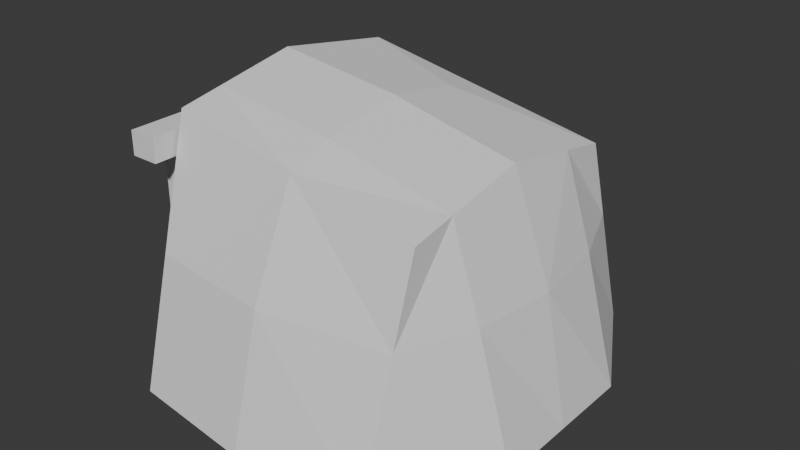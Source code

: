# Source: Mine_lvl1.blend  (saved by Blender 4.2.66; exported with 4.5.12 LTS)
import bpy
from mathutils import Matrix  # noqa: F401  (used for matrix-valued properties, if any)

bpy.ops.wm.read_factory_settings(use_empty=True)
scene = bpy.context.scene
scene.name = 'Scene'

# ---- collections
col_collection = bpy.data.collections.new('Collection'); scene.collection.children.link(col_collection)

# ---- world
world_world = bpy.data.worlds.new('World'); scene.world = world_world
world_world.use_nodes = True; world_world.node_tree.nodes.clear()
_N = world_world.node_tree.nodes; _L = world_world.node_tree.links
n0 = _N.new('ShaderNodeOutputWorld'); n0.name = 'World Output'; n0.location = (300, 300)
n1 = _N.new('ShaderNodeBackground'); n1.name = 'Background'; n1.location = (10, 300)
n1.inputs[0].default_value = (0.05088, 0.05088, 0.05088, 1.0)
_L.new(n1.outputs[0], n0.inputs[0])
n0.is_active_output = True
world_world.color = (0.05088, 0.05088, 0.05088)
world_world.sun_shadow_jitter_overblur = 0.0

# ---- meshes
me_cube_001 = bpy.data.meshes.new('Cube.001')
me_cube_001.from_pydata([(-1.0, -1.523, 0.1295), (-1.0, -1.0, 2.129), (-1.0, 1.523, 0.1295), (-1.0, 1.0, 2.129), (1.0, -1.523, 0.1295), (1.0, -1.0, 1.767), (1.0, 1.523, 0.1295), (1.0, 1.0, 1.767), (-1.0, -0.6311, 1.617), (-1.0, -0.6311, 0.1295), (-1.0, 0.6311, 1.617), (-1.0, 0.6311, 0.1295), (1.499, -0.6311, 0.1295), (1.499, 0.6311, 0.1295), (-1.0, 1.192e-07, 2.302), (1.499, 0.0, 0.1295), (1.0, 0.0, 1.956), (-1.0, 5.96e-08, 1.8), (-1.0, 1.261, 1.129), (1.0, 1.204, 1.129), (-1.0, 0.6311, 1.129), (1.307, 0.0, 1.129), (1.0, -1.204, 1.129), (-1.0, -0.6311, 1.129), (-1.0, -1.261, 1.129), (-1.0, 0.6311, 2.193), (1.228, 0.6311, 1.129), (1.0, 0.6311, 1.837), (1.224, -0.6454, 1.129), (1.0, -0.6454, 1.834), (-1.0, -0.6454, 2.19), (-2.384e-07, 0.6311, 2.063), (0.0, -1.37, 1.129), (0.0, 5.96e-08, 2.177), (0.0, 1.375, 1.129), (2.384e-07, -0.6311, 1.143), (0.0, 0.6311, 1.143), (0.0, -1.633, 0.1295), (0.0, -1.0, 1.948), (0.0, -0.6311, 0.1295), (0.0, 0.6311, 0.1295), (0.0, 1.605, 0.1295), (0.0, 1.0, 1.948), (1.192e-07, -0.6454, 2.061), (1.118e-08, 5.96e-08, 1.213)], [], [(0, 24, 23, 9), (2, 18, 34, 41), (6, 19, 26, 13), (4, 22, 32, 37), (7, 42, 31, 27), (13, 36, 40), (9, 23, 35, 39), (12, 35, 44, 15), (15, 44, 36, 13), (16, 33, 43, 29), (17, 14, 25, 10), (15, 21, 28, 12), (44, 17, 10, 36), (14, 17, 8, 30), (24, 32, 38, 1), (19, 34, 42, 7), (20, 18, 2, 11), (21, 26, 27, 16), (22, 28, 29, 5), (13, 26, 21, 15), (27, 31, 33, 16), (27, 26, 19, 7), (10, 25, 3, 18, 20), (12, 28, 22, 4), (29, 43, 38, 5), (29, 28, 21, 16), (33, 31, 25, 14), (40, 36, 20, 11), (43, 33, 14, 30), (38, 32, 22, 5), (39, 35, 12), (42, 34, 18, 3), (44, 35, 8, 17), (38, 43, 30, 1), (41, 34, 19, 6), (35, 23, 8), (31, 42, 3, 25), (37, 32, 24, 0), (36, 10, 20), (24, 1, 30, 8, 23)])
_uv = me_cube_001.uv_layers.new(name='UVMap')
_uv.uv.foreach_set('vector', [0.9623, 0.1417, 0.8796, 0.1003, 0.8796, 0.0004228, 0.9623, 0.0004228, 0.3819, 0.9233, 0.3819, 0.7601, 0.5401, 0.763, 0.5402, 0.9254, 0.01124, 0.5188, 0.1676, 0.5568, 0.1643, 0.6454, 0.0004228, 0.6558, 0.1685, 0.6838, 0.1684, 0.5188, 0.3273, 0.5237, 0.3273, 0.6871, 0.1684, 0.8553, 0.1684, 0.6942, 0.2269, 0.6911, 0.2269, 0.8534, 0.7192, 0.3969, 0.561, 0.1589, 0.7192, 0.1594, 0.402, 0.0008832, 0.558, 0.0004228, 0.5602, 0.1589, 0.402, 0.1594, 0.1003, 0.518, 0.1003, 0.2315, 0.2003, 0.2257, 0.2003, 0.518, 0.2012, 0.518, 0.2012, 0.2257, 0.3012, 0.2315, 0.3012, 0.518, 0.561, 0.8074, 0.561, 0.6452, 0.6633, 0.6484, 0.6633, 0.8108, 0.2012, 0.04194, 0.2012, 0.0004228, 0.3012, 0.009412, 0.3012, 0.05707, 0.7219, 0.6444, 0.561, 0.635, 0.5642, 0.5321, 0.7281, 0.5447, 0.2012, 0.2257, 0.2012, 0.04194, 0.3012, 0.05707, 0.3012, 0.2315, 0.2003, 0.0004228, 0.2003, 0.04194, 0.1003, 0.05707, 0.09805, 0.009615, 0.8782, 0.3303, 0.72, 0.3327, 0.72, 0.1946, 0.8787, 0.167, 0.5665, 0.9723, 0.561, 0.8134, 0.6992, 0.8134, 0.6716, 0.9721, 0.9711, 0.3978, 0.9711, 0.4976, 0.8883, 0.5391, 0.8883, 0.3978, 0.7204, 0.9996, 0.7228, 0.9005, 0.8404, 0.9002, 0.8593, 0.9996, 0.4153, 0.5911, 0.4059, 0.5006, 0.5229, 0.5003, 0.513, 0.5566, 0.0004228, 0.6558, 0.1643, 0.6454, 0.1676, 0.7444, 0.006826, 0.7554, 0.2269, 0.8534, 0.2269, 0.6911, 0.3269, 0.6879, 0.3269, 0.8501, 0.8404, 0.9002, 0.7228, 0.9005, 0.7311, 0.8123, 0.8293, 0.8421, 0.3012, 0.05707, 0.3012, 0.009412, 0.3597, 0.01467, 0.4011, 0.09745, 0.3012, 0.09745, 0.7281, 0.5447, 0.5642, 0.5321, 0.561, 0.4412, 0.7176, 0.3978, 0.6633, 0.8108, 0.6633, 0.6484, 0.7196, 0.6515, 0.7196, 0.8126, 0.5229, 0.5003, 0.4059, 0.5006, 0.402, 0.3977, 0.5408, 0.3977, 0.1589, 0.9157, 0.05887, 0.9189, 0.05888, 0.7592, 0.1589, 0.7562, 0.7192, 0.1594, 0.561, 0.1589, 0.5632, 0.0004228, 0.7192, 0.00089, 0.8312, 0.5605, 0.7289, 0.5573, 0.7289, 0.3978, 0.8312, 0.4008, 0.8601, 0.8123, 0.9983, 0.8123, 0.9929, 0.9711, 0.8877, 0.9709, 0.402, 0.1594, 0.5602, 0.1589, 0.402, 0.3969, 0.8787, 0.02799, 0.8787, 0.1661, 0.7205, 0.1637, 0.72, 0.0004228, 0.2003, 0.2257, 0.1003, 0.2315, 0.1003, 0.05707, 0.2003, 0.04194, 0.8874, 0.5636, 0.8312, 0.5605, 0.8312, 0.4008, 0.8874, 0.4025, 0.3819, 0.7592, 0.3819, 0.5968, 0.5408, 0.592, 0.5406, 0.7568, 0.9485, 0.3421, 0.8796, 0.1994, 0.9485, 0.167, 0.05887, 0.9189, 0.0004228, 0.922, 0.0004229, 0.761, 0.05888, 0.7592, 0.7204, 0.8114, 0.7204, 0.6481, 0.8786, 0.6452, 0.8786, 0.8085, 0.8811, 0.6452, 0.9555, 0.8037, 0.8794, 0.8037, 0.0004228, 0.09745, 0.04185, 0.01467, 0.09805, 0.009615, 0.1003, 0.05707, 0.1003, 0.09745])
me_cube_001.update()
me_cube = bpy.data.meshes.new('Cube')
me_cube.from_pydata([(-1.244, 0.6974, 0.1295), (-1.244, 0.6974, 1.798), (-1.244, 0.9204, 0.1295), (-1.244, 0.9204, 1.798), (-1.022, 0.6974, 0.1295), (-1.022, 0.6974, 1.798), (-1.022, 0.9204, 0.1295), (-1.022, 0.9204, 1.798), (-1.244, -0.9875, 0.1295), (-1.244, -0.9875, 1.798), (-1.244, -0.7646, 0.1295), (-1.244, -0.7646, 1.798), (-1.022, -0.9875, 0.1295), (-1.022, -0.9875, 1.798), (-1.022, -0.7646, 0.1295), (-1.022, -0.7646, 1.798), (-1.244, 0.6974, 1.984), (-1.244, 0.9204, 1.984), (-1.022, 0.9204, 1.984), (-1.022, 0.6974, 1.984), (-1.244, -0.9875, 1.984), (-1.244, -0.7646, 1.984), (-1.022, -0.7646, 1.984), (-1.022, -0.9875, 1.984), (-1.244, 1.177, 1.798), (-1.022, 1.177, 1.798), (-1.022, -1.244, 1.798), (-1.244, -1.244, 1.798), (-1.244, 1.177, 1.984), (-1.022, 1.177, 1.984), (-1.022, -1.244, 1.984), (-1.244, -1.244, 1.984)], [], [(0, 1, 3, 2), (2, 3, 7, 6), (6, 7, 5, 4), (4, 5, 1, 0), (13, 15, 22, 23), (8, 9, 11, 10), (10, 11, 15, 14), (14, 15, 13, 12), (12, 13, 9, 8), (18, 17, 16, 19), (22, 21, 20, 23), (13, 23, 30, 26), (11, 9, 20, 21), (18, 7, 25, 29), (5, 7, 18, 19), (19, 16, 21, 22), (3, 1, 16, 17), (19, 22, 15, 5), (5, 15, 11, 1), (1, 11, 21, 16), (25, 24, 28, 29), (27, 26, 30, 31), (23, 20, 31, 30), (20, 9, 27, 31), (7, 3, 24, 25), (3, 17, 28, 24), (17, 18, 29, 28), (9, 13, 26, 27)])
_uv = me_cube.uv_layers.new(name='UVMap')
_uv.uv.foreach_set('vector', [0.7802, 0.491, 0.7802, 0.04974, 0.8391, 0.04974, 0.8391, 0.491, 0.84, 0.9331, 0.84, 0.4918, 0.899, 0.4918, 0.899, 0.9331, 0.84, 0.491, 0.84, 0.04974, 0.899, 0.04974, 0.899, 0.491, 0.0004473, 0.9503, 0.0004473, 0.509, 0.05941, 0.509, 0.05941, 0.9503, 0.9588, 0.04974, 0.8999, 0.04974, 0.8999, 0.0004474, 0.9588, 0.0004474, 0.7802, 0.9823, 0.7802, 0.5411, 0.8391, 0.5411, 0.8391, 0.9823, 0.0603, 0.9503, 0.0603, 0.509, 0.1193, 0.509, 0.1193, 0.9503, 0.8999, 0.491, 0.8999, 0.04974, 0.9588, 0.04974, 0.9588, 0.491, 0.1202, 0.9503, 0.1202, 0.509, 0.1791, 0.509, 0.1791, 0.9503, 0.7572, 0.5778, 0.7572, 0.6367, 0.6982, 0.6367, 0.6982, 0.5778, 0.7572, 0.6376, 0.7572, 0.6966, 0.6982, 0.6966, 0.6982, 0.6376, 0.6877, 0.7831, 0.6384, 0.7831, 0.6384, 0.7152, 0.6877, 0.7152, 0.8391, 0.5411, 0.7802, 0.5411, 0.7802, 0.4918, 0.8391, 0.4918, 0.6982, 0.7662, 0.7475, 0.7662, 0.7475, 0.834, 0.6982, 0.834, 0.899, 0.04974, 0.84, 0.04974, 0.84, 0.0004474, 0.899, 0.0004474, 0.239, 0.8957, 0.18, 0.8957, 0.18, 0.509, 0.239, 0.509, 0.8391, 0.04974, 0.7802, 0.04974, 0.7802, 0.0004474, 0.8391, 0.0004474, 0.2997, 0.8957, 0.2997, 0.509, 0.349, 0.509, 0.349, 0.8957, 0.2399, 0.8957, 0.2399, 0.509, 0.2988, 0.509, 0.2988, 0.8957, 0.3992, 0.509, 0.3992, 0.8957, 0.3499, 0.8957, 0.3499, 0.509, 0.7475, 0.8349, 0.7475, 0.8939, 0.6982, 0.8939, 0.6982, 0.8349, 0.6877, 0.8527, 0.6877, 0.9116, 0.6384, 0.9116, 0.6384, 0.8527, 0.6973, 0.5769, 0.6384, 0.5769, 0.6384, 0.509, 0.6973, 0.509, 0.6982, 0.6975, 0.7475, 0.6975, 0.7475, 0.7653, 0.6982, 0.7653, 0.6384, 0.6465, 0.6973, 0.6465, 0.6973, 0.7143, 0.6384, 0.7143, 0.6877, 0.8518, 0.6384, 0.8518, 0.6384, 0.784, 0.6877, 0.784, 0.6982, 0.509, 0.7572, 0.509, 0.7572, 0.5769, 0.6982, 0.5769, 0.6973, 0.6456, 0.6384, 0.6456, 0.6384, 0.5778, 0.6973, 0.5778])
me_cube.update()
me_cube_002 = bpy.data.meshes.new('Cube.002')
me_cube_002.from_pydata([(-0.01333, 0.5814, 0.1295), (-0.01333, 0.5814, 1.144), (-0.01333, 0.7582, 0.1295), (-0.01333, 0.7582, 1.144), (0.1635, 0.5814, 0.1295), (0.1635, 0.5814, 1.144), (0.1635, 0.7582, 0.1295), (0.1635, 0.7582, 1.144), (-0.01333, -0.7547, 0.1295), (-0.01333, -0.7547, 1.144), (-0.01333, -0.5779, 0.1295), (-0.01333, -0.5779, 1.144), (0.1635, -0.7547, 0.1295), (0.1635, -0.7547, 1.144), (0.1635, -0.5779, 0.1295), (0.1635, -0.5779, 1.144), (-0.01333, 0.5814, 1.291), (-0.01333, 0.7582, 1.291), (0.1635, 0.7582, 1.291), (0.1635, 0.5814, 1.291), (-0.01333, -0.7547, 1.291), (-0.01333, -0.5779, 1.291), (0.1635, -0.5779, 1.291), (0.1635, -0.7547, 1.291), (-0.01333, 0.9616, 1.144), (0.1635, 0.9616, 1.144), (0.1635, -0.9581, 1.144), (-0.01333, -0.9581, 1.144), (-0.01333, 0.9616, 1.291), (0.1635, 0.9616, 1.291), (0.1635, -0.9581, 1.291), (-0.01333, -0.9581, 1.291)], [], [(0, 1, 3, 2), (2, 3, 7, 6), (6, 7, 5, 4), (4, 5, 1, 0), (13, 15, 22, 23), (8, 9, 11, 10), (10, 11, 15, 14), (14, 15, 13, 12), (12, 13, 9, 8), (18, 17, 16, 19), (22, 21, 20, 23), (13, 23, 30, 26), (11, 9, 20, 21), (18, 7, 25, 29), (5, 7, 18, 19), (19, 16, 21, 22), (3, 1, 16, 17), (19, 22, 15, 5), (5, 15, 11, 1), (1, 11, 21, 16), (25, 24, 28, 29), (27, 26, 30, 31), (23, 20, 31, 30), (20, 9, 27, 31), (7, 3, 24, 25), (3, 17, 28, 24), (17, 18, 29, 28), (9, 13, 26, 27)])
_uv = me_cube_002.uv_layers.new(name='UVMap')
_uv.uv.foreach_set('vector', [0.3894, 0.101, 0.03954, 0.101, 0.03954, 0.05424, 0.3894, 0.05424, 0.4001, 0.8589, 0.4001, 0.509, 0.4469, 0.509, 0.4469, 0.8589, 0.7793, 0.4544, 0.4294, 0.4544, 0.4294, 0.4076, 0.7793, 0.4076, 0.4478, 0.8589, 0.4478, 0.509, 0.4945, 0.509, 0.4945, 0.8589, 0.4294, 0.05424, 0.4294, 0.101, 0.3903, 0.101, 0.3903, 0.05424, 0.3894, 0.4544, 0.03954, 0.4544, 0.03954, 0.4076, 0.3894, 0.4076, 0.4954, 0.8589, 0.4954, 0.509, 0.5422, 0.509, 0.5422, 0.8589, 0.7793, 0.101, 0.4294, 0.101, 0.4294, 0.05424, 0.7793, 0.05424, 0.5431, 0.8589, 0.5431, 0.509, 0.5898, 0.509, 0.5898, 0.8589, 0.9466, 0.9458, 0.8999, 0.9458, 0.8999, 0.899, 0.9466, 0.899, 0.9466, 0.5924, 0.8999, 0.5924, 0.8999, 0.5456, 0.9466, 0.5456, 0.4294, 0.05424, 0.3903, 0.05424, 0.3903, 0.0004474, 0.4294, 0.0004474, 0.03954, 0.4076, 0.03954, 0.4544, 0.0004473, 0.4544, 0.0004474, 0.4076, 0.3903, 0.4544, 0.4294, 0.4544, 0.4294, 0.5082, 0.3903, 0.5082, 0.4294, 0.4076, 0.4294, 0.4544, 0.3903, 0.4544, 0.3903, 0.4076, 0.9466, 0.899, 0.8999, 0.899, 0.8999, 0.5924, 0.9466, 0.5924, 0.03954, 0.05424, 0.03954, 0.101, 0.0004474, 0.101, 0.0004474, 0.05424, 0.3903, 0.4076, 0.3903, 0.101, 0.4294, 0.101, 0.4294, 0.4076, 0.5907, 0.8157, 0.5907, 0.509, 0.6375, 0.509, 0.6375, 0.8157, 0.03954, 0.101, 0.03954, 0.4076, 0.0004474, 0.4076, 0.0004474, 0.101, 0.4868, 0.8598, 0.4868, 0.9066, 0.4478, 0.9066, 0.4478, 0.8598, 0.5268, 0.8598, 0.5268, 0.9066, 0.4877, 0.9066, 0.4877, 0.8598, 0.9466, 0.5456, 0.8999, 0.5456, 0.8999, 0.4918, 0.9466, 0.4918, 0.0004473, 0.4544, 0.03954, 0.4544, 0.03954, 0.5082, 0.0004473, 0.5082, 0.5907, 0.8166, 0.6375, 0.8166, 0.6375, 0.8703, 0.5907, 0.8703, 0.03954, 0.05424, 0.0004474, 0.05424, 0.0004474, 0.0004474, 0.03954, 0.0004474, 0.8999, 0.9458, 0.9466, 0.9458, 0.9466, 0.9996, 0.8999, 0.9996, 0.4469, 0.9136, 0.4001, 0.9136, 0.4001, 0.8598, 0.4469, 0.8598])
me_cube_002.update()
me_cube_003 = bpy.data.meshes.new('Cube.003')
me_cube_003.from_pydata([(-1.371, 0.7505, 0.1394), (-1.371, 0.8792, 0.1389), (-1.309, 0.8793, 0.1308), (-1.309, 0.7505, 0.1313), (-1.292, 0.6225, 0.222), (-1.292, 1.009, 0.2206), (-1.354, 0.6225, 0.2301), (-1.354, 1.009, 0.2287), (-1.344, 0.7871, 0.2282), (-1.344, 0.8442, 0.2279), (-1.302, 0.7871, 0.2227), (-1.302, 0.8442, 0.2225), (-1.284, 0.8801, 0.22), (-1.362, 0.88, 0.2302), (-1.284, 0.7513, 0.2205), (-1.362, 0.7512, 0.2307), (-1.354, 0.9522, 0.2289), (-1.292, 0.9523, 0.2208), (-1.292, 0.6791, 0.2218), (-1.354, 0.679, 0.2299), (-1.291, 0.6248, 0.2445), (-1.291, 0.6069, 0.2445), (-1.353, 0.6247, 0.2526), (-1.353, 0.6068, 0.2526), (-1.291, 1.024, 0.243), (-1.353, 1.024, 0.2511), (-1.353, 1.006, 0.2511), (-1.291, 1.006, 0.243), (-1.256, 0.8451, 0.636), (-1.244, 0.8242, 0.6587), (-1.245, 0.8396, 0.6523), (-1.315, 0.8217, 0.6616), (-1.307, 0.8443, 0.6406), (-1.315, 0.8371, 0.6552), (-1.245, 0.8104, 0.6587), (-1.257, 0.7878, 0.6361), (-1.247, 0.795, 0.6523), (-1.308, 0.787, 0.6407), (-1.316, 0.8079, 0.6616), (-1.318, 0.7924, 0.6551), (-1.245, 0.8173, 0.6587), (-1.316, 0.8148, 0.6616), (-1.371, 0.8149, 0.1392), (-1.309, 0.8149, 0.1311), (-1.284, 0.8157, 0.2202), (-1.362, 0.8156, 0.2304), (-1.302, 0.8157, 0.2226), (-1.344, 0.8156, 0.2281)], [], [(1, 7, 5, 2), (5, 7, 25, 24), (13, 16, 7, 1), (6, 19, 15, 0), (45, 13, 1, 42), (18, 14, 15, 19), (8, 10, 35, 37), (6, 0, 3, 4), (42, 1, 2, 43), (43, 2, 12, 44), (4, 3, 14, 18), (2, 5, 17, 12), (9, 11, 12, 13), (46, 10, 14, 44), (47, 9, 13, 45), (10, 8, 15, 14), (46, 11, 28, 30, 29, 40), (40, 29, 31, 41), (47, 8, 37, 39, 38, 41), (12, 17, 16, 13), (5, 24, 27), (27, 24, 25, 26), (21, 20, 22, 23), (16, 17, 27, 26), (6, 4, 21, 23), (7, 16, 26), (6, 23, 22), (4, 18, 20), (18, 19, 22, 20), (19, 6, 22), (21, 4, 20), (17, 5, 27), (25, 7, 26), (28, 32, 33, 30), (30, 33, 31, 29), (34, 38, 39, 36), (36, 39, 37, 35), (11, 9, 32, 28), (34, 40, 41, 38), (8, 47, 45, 15), (11, 46, 44, 12), (3, 43, 44, 14), (0, 42, 43, 3), (15, 45, 42, 0), (9, 47, 41, 31, 33, 32), (10, 46, 40, 34, 36, 35)])
_uv = me_cube_003.uv_layers.new(name='UVMap')
_uv.uv.foreach_set('vector', [0.8166, 0.4042, 0.8091, 0.6069, 0.7109, 0.6071, 0.7184, 0.4043, 0.07213, 0.7572, 0.07213, 0.659, 0.102, 0.6573, 0.102, 0.7555, 0.3251, 0.4295, 0.3244, 0.5429, 0.3244, 0.6316, 0.1812, 0.4288, 0.3244, 0.02542, 0.3244, 0.1141, 0.3251, 0.2274, 0.1812, 0.2268, 0.3251, 0.3285, 0.3251, 0.4295, 0.1812, 0.4288, 0.1812, 0.3278, 0.4722, 0.1142, 0.485, 0.2276, 0.3612, 0.2274, 0.374, 0.1141, 0.6645, 0.6695, 0.5987, 0.6697, 0.6113, 0.02956, 0.6918, 0.03276, 0.8091, 0.000739, 0.8166, 0.2021, 0.7184, 0.2023, 0.7109, 0.0008829, 0.8166, 0.3032, 0.8166, 0.4042, 0.7184, 0.4043, 0.7184, 0.3033, 0.1797, 0.3278, 0.1797, 0.4289, 0.03563, 0.4296, 0.03563, 0.3286, 0.03586, 0.02542, 0.1797, 0.2268, 0.03563, 0.2275, 0.03586, 0.1141, 0.1797, 0.4289, 0.03586, 0.6316, 0.03586, 0.5429, 0.03563, 0.4296, 0.3902, 0.3733, 0.456, 0.3734, 0.485, 0.4296, 0.3612, 0.4295, 0.456, 0.3286, 0.456, 0.2837, 0.485, 0.2276, 0.485, 0.3286, 0.3902, 0.3285, 0.3902, 0.3733, 0.3612, 0.4295, 0.3612, 0.3284, 0.456, 0.2837, 0.3902, 0.2836, 0.3612, 0.2274, 0.485, 0.2276, 0.8629, 0.691, 0.8181, 0.6911, 0.8181, 0.03868, 0.8267, 0.01063, 0.8508, 0.0007391, 0.8617, 0.0008755, 0.03567, 0.772, 0.02485, 0.773, 0.02485, 0.6621, 0.03567, 0.6611, 0.9544, 0.6825, 0.9096, 0.6823, 0.9094, 0.03261, 0.9179, 0.01121, 0.9421, 0.0008822, 0.953, 0.0008106, 0.485, 0.4296, 0.4722, 0.543, 0.374, 0.5428, 0.3612, 0.4295, 0.03586, 0.6316, 0.0007391, 0.6558, 0.0007391, 0.6277, 0.4703, 0.6279, 0.4703, 0.6559, 0.3721, 0.6558, 0.3721, 0.6277, 0.4703, 0.0008786, 0.4703, 0.02895, 0.3721, 0.02881, 0.3721, 0.000739, 0.374, 0.5428, 0.4722, 0.543, 0.4703, 0.6279, 0.3721, 0.6277, 0.7407, 0.6114, 0.7407, 0.7096, 0.7109, 0.7068, 0.7109, 0.6085, 0.3244, 0.6316, 0.3244, 0.5429, 0.3597, 0.6277, 0.3244, 0.02542, 0.3597, 0.0007391, 0.3597, 0.02881, 0.03586, 0.02542, 0.03586, 0.1141, 0.0007391, 0.02881, 0.4722, 0.1142, 0.374, 0.1141, 0.3721, 0.02881, 0.4703, 0.02895, 0.3244, 0.1141, 0.3244, 0.02542, 0.3597, 0.02881, 0.0007391, 0.000739, 0.03586, 0.02542, 0.0007391, 0.02881, 0.03586, 0.5429, 0.03586, 0.6316, 0.0007391, 0.6277, 0.3597, 0.6558, 0.3244, 0.6316, 0.3597, 0.6277, 0.5825, 0.02968, 0.502, 0.03261, 0.4865, 0.009716, 0.5973, 0.0007391, 0.0007391, 0.7749, 0.0007391, 0.6641, 0.02485, 0.6621, 0.02485, 0.773, 0.04649, 0.7709, 0.04649, 0.66, 0.07065, 0.6573, 0.07065, 0.7681, 0.5987, 0.0007391, 0.7094, 0.0109, 0.6918, 0.03276, 0.6113, 0.02956, 0.5908, 0.6702, 0.525, 0.6702, 0.502, 0.03261, 0.5825, 0.02968, 0.04649, 0.7709, 0.03567, 0.772, 0.03567, 0.6611, 0.04649, 0.66, 0.3902, 0.2836, 0.3902, 0.3285, 0.3612, 0.3284, 0.3612, 0.2274, 0.456, 0.3734, 0.456, 0.3286, 0.485, 0.3286, 0.485, 0.4296, 0.1797, 0.2268, 0.1797, 0.3278, 0.03563, 0.3286, 0.03563, 0.2275, 0.8166, 0.2021, 0.8166, 0.3032, 0.7184, 0.3033, 0.7184, 0.2023, 0.3251, 0.2274, 0.3251, 0.3285, 0.1812, 0.3278, 0.1812, 0.2268, 0.9993, 0.6826, 0.9544, 0.6825, 0.953, 0.0008106, 0.9638, 0.000739, 0.988, 0.01075, 0.9993, 0.03263, 0.9078, 0.6909, 0.8629, 0.691, 0.8617, 0.0008755, 0.8725, 0.001012, 0.8968, 0.01151, 0.9079, 0.03895])
me_cube_003.update()
me_cube_014 = bpy.data.meshes.new('Cube.014')
me_cube_014.from_pydata([(-0.3076, -0.4715, 0.4152), (-0.2826, -0.4223, 0.5189), (-0.3445, -0.3761, 0.3723), (-0.3044, -0.324, 0.4669), (-0.2084, -0.4566, 0.3644), (-0.1757, -0.4065, 0.4621), (-0.2467, -0.3556, 0.3314), (-0.2105, -0.3083, 0.4215), (-0.3408, -0.4315, 0.3895), (-0.3079, -0.4578, 0.4852), (-0.3066, -0.3689, 0.5132), (-0.3371, -0.3397, 0.4228), (-0.3013, -0.3609, 0.3349), (-0.2581, -0.3, 0.4494), (-0.2181, -0.3194, 0.3634), (-0.2237, -0.4099, 0.3362), (-0.1715, -0.3474, 0.4475), (-0.1801, -0.4399, 0.416), (-0.2564, -0.4785, 0.3859), (-0.2168, -0.4159, 0.5096), (-0.3534, -0.4046, 0.4691), (-0.2889, -0.3072, 0.385), (-0.1704, -0.3755, 0.3753), (-0.2284, -0.4694, 0.4586), (-0.2978, -0.4327, 0.3454), (-0.2172, -0.3454, 0.4921), (-0.927, -0.2203, 0.1738), (-0.927, -0.2203, 0.2089), (-0.02524, -0.2203, 0.1738), (-0.02524, -0.2203, 0.2089), (-0.927, -0.6311, 0.1738), (-0.927, -0.6311, 0.2089), (-0.02524, -0.6311, 0.1738), (-0.02524, -0.6311, 0.2089), (-0.02524, -0.4942, 0.1738), (-0.02524, -0.3573, 0.1738), (-0.02524, -0.3573, 0.2089), (-0.02524, -0.4942, 0.2089), (-0.927, -0.3573, 0.1738), (-0.927, -0.4942, 0.1738), (-0.927, -0.4942, 0.2089), (-0.927, -0.3573, 0.2089), (-0.3258, -0.2203, 0.1738), (-0.6264, -0.2203, 0.1738), (-0.6264, -0.2203, 0.2089), (-0.3258, -0.2203, 0.2089), (-0.6264, -0.6311, 0.1738), (-0.3258, -0.6311, 0.1738), (-0.3258, -0.6311, 0.2089), (-0.6264, -0.6311, 0.2089), (-0.3258, -0.4942, 0.2089), (-0.6264, -0.4942, 0.2089), (-0.3258, -0.3573, 0.2089), (-0.6264, -0.3573, 0.2089), (-0.3258, -0.3573, 0.1738), (-0.6264, -0.3573, 0.1738), (-0.3258, -0.4942, 0.1738), (-0.6264, -0.4942, 0.1738), (-0.6064, -0.2477, 0.1295), (-0.8669, -0.2477, 0.1295), (-0.08541, -0.3664, 0.1295), (-0.08541, -0.2477, 0.1295), (-0.3459, -0.6037, 0.1295), (-0.08541, -0.6037, 0.1295), (-0.8669, -0.4851, 0.1295), (-0.8669, -0.6037, 0.1295), (-0.08541, -0.4851, 0.1295), (-0.8669, -0.3664, 0.1295), (-0.6064, -0.3664, 0.1295), (-0.6064, -0.4851, 0.1295), (-0.3459, -0.2477, 0.1295), (-0.6064, -0.6037, 0.1295), (-0.3459, -0.3664, 0.1295), (-0.3459, -0.4851, 0.1295), (-0.07511, -0.2203, 0.2089), (-0.07511, -0.6311, 0.1738), (-0.07511, -0.2203, 0.1738), (-0.07511, -0.6311, 0.2089), (-0.07511, -0.4942, 0.2089), (-0.07511, -0.3573, 0.2089), (-0.07511, -0.3573, 0.1738), (-0.07511, -0.4942, 0.1738), (-0.1286, -0.6037, 0.1295), (-0.1286, -0.2477, 0.1295), (-0.1286, -0.3664, 0.1295), (-0.1286, -0.4851, 0.1295), (-0.02524, -0.2503, 0.1738), (-0.927, -0.2503, 0.2089), (-0.02524, -0.2503, 0.2089), (-0.927, -0.2503, 0.1738), (-0.3258, -0.2503, 0.1738), (-0.6264, -0.2503, 0.1738), (-0.3258, -0.2503, 0.2089), (-0.6264, -0.2503, 0.2089), (-0.08541, -0.2737, 0.1295), (-0.8669, -0.2737, 0.1295), (-0.3459, -0.2737, 0.1295), (-0.6064, -0.2737, 0.1295), (-0.07511, -0.2503, 0.2089), (-0.8909, -0.2203, 0.1738), (-0.8909, -0.6311, 0.2089), (-0.8909, -0.4942, 0.2089), (-0.8909, -0.3573, 0.2089), (-0.8909, -0.3573, 0.1738), (-0.8909, -0.4942, 0.1738), (-0.8909, -0.2203, 0.2089), (-0.8909, -0.6311, 0.1738), (-0.8356, -0.2477, 0.1295), (-0.8356, -0.3664, 0.1295), (-0.8356, -0.4851, 0.1295), (-0.8356, -0.6037, 0.1295), (-0.8909, -0.2503, 0.2089), (-0.07511, -0.2203, 0.3489), (-0.02524, -0.2203, 0.3489), (-0.02524, -0.4942, 0.3489), (-0.02524, -0.6311, 0.3489), (-0.8909, -0.6311, 0.3489), (-0.927, -0.6311, 0.3489), (-0.927, -0.2503, 0.3489), (-0.927, -0.2203, 0.3489), (-0.02524, -0.2503, 0.3489), (-0.02524, -0.3573, 0.3489), (-0.927, -0.4942, 0.3489), (-0.927, -0.3573, 0.3489), (-0.8909, -0.4942, 0.3489), (-0.8909, -0.3573, 0.3489), (-0.8909, -0.2203, 0.3489), (-0.6264, -0.2203, 0.3489), (-0.3258, -0.2203, 0.3489), (-0.07511, -0.6311, 0.3489), (-0.07511, -0.4942, 0.3489), (-0.07511, -0.3573, 0.3489), (-0.07511, -0.2503, 0.3489), (-0.3258, -0.2503, 0.3489), (-0.6264, -0.2503, 0.3489), (-0.8909, -0.2503, 0.3489), (-0.2254, -0.4376, 0.2551), (-0.2245, -0.4057, 0.3682), (-0.267, -0.3402, 0.222), (-0.2502, -0.3023, 0.3294), (-0.1221, -0.4037, 0.2265), (-0.1127, -0.3691, 0.3353), (-0.1674, -0.3029, 0.2036), (-0.153, -0.2692, 0.3052), (-0.259, -0.3973, 0.2304), (-0.239, -0.4369, 0.3251), (-0.2541, -0.3549, 0.3667), (-0.2729, -0.313, 0.2781), (-0.2207, -0.3142, 0.196), (-0.2052, -0.271, 0.3248), (-0.1495, -0.2703, 0.2457), (-0.1386, -0.3545, 0.2038), (-0.114, -0.3082, 0.3314), (-0.1051, -0.3939, 0.2844), (-0.1697, -0.4339, 0.235), (-0.1595, -0.3911, 0.3722), (-0.2879, -0.3866, 0.3096), (-0.2238, -0.2696, 0.2556), (-0.09744, -0.3226, 0.257), (-0.1554, -0.4354, 0.3121), (-0.2095, -0.386, 0.1954), (-0.1663, -0.319, 0.3666), (-0.4086, -0.4302, 0.2446), (-0.4127, -0.4092, 0.3601), (-0.4371, -0.3261, 0.2188), (-0.4244, -0.3005, 0.3304), (-0.3005, -0.4058, 0.2262), (-0.2956, -0.3826, 0.3383), (-0.333, -0.2988, 0.2107), (-0.3227, -0.2765, 0.3159), (-0.4358, -0.3842, 0.2221), (-0.4273, -0.4345, 0.3134), (-0.4366, -0.3555, 0.3619), (-0.4442, -0.3037, 0.277), (-0.3865, -0.3032, 0.1987), (-0.3761, -0.2742, 0.3318), (-0.3148, -0.2725, 0.2569), (-0.3099, -0.3531, 0.2076), (-0.2901, -0.3219, 0.3404), (-0.2869, -0.4033, 0.2858), (-0.3515, -0.431, 0.2286), (-0.3471, -0.4025, 0.3698), (-0.4692, -0.3777, 0.2999), (-0.3892, -0.2642, 0.2621), (-0.2697, -0.3311, 0.2662), (-0.3432, -0.4412, 0.3059), (-0.3829, -0.3755, 0.1915), (-0.3457, -0.3299, 0.3709), (-0.5829, -0.446, 0.2736), (-0.5766, -0.3947, 0.3791), (-0.6464, -0.3653, 0.2317), (-0.6265, -0.3064, 0.3286), (-0.492, -0.3997, 0.2263), (-0.4786, -0.345, 0.326), (-0.5588, -0.3145, 0.1943), (-0.5411, -0.2611, 0.2865), (-0.6262, -0.4175, 0.2478), (-0.589, -0.4352, 0.3438), (-0.6159, -0.3512, 0.3738), (-0.6518, -0.33, 0.2832), (-0.6093, -0.3364, 0.1959), (-0.5895, -0.2688, 0.313), (-0.5436, -0.2722, 0.2279), (-0.5204, -0.3592, 0.1986), (-0.4925, -0.2871, 0.3128), (-0.4715, -0.3767, 0.2791), (-0.5314, -0.436, 0.2458), (-0.5159, -0.3681, 0.3719), (-0.6483, -0.3982, 0.3275), (-0.6151, -0.2831, 0.2476), (-0.4812, -0.3113, 0.2401), (-0.5092, -0.4209, 0.3195), (-0.5839, -0.404, 0.205), (-0.5376, -0.3006, 0.3561), (-0.7924, -0.3701, 0.2016), (-0.8403, -0.3932, 0.3064), (-0.7582, -0.2694, 0.2329), (-0.7892, -0.2978, 0.3401), (-0.6895, -0.4114, 0.2199), (-0.7278, -0.4371, 0.3248), (-0.6619, -0.3097, 0.2604), (-0.6933, -0.3368, 0.3601), (-0.7835, -0.3129, 0.2037), (-0.8406, -0.3861, 0.2517), (-0.8367, -0.341, 0.3331), (-0.7812, -0.2695, 0.2912), (-0.6998, -0.2764, 0.2384), (-0.7411, -0.3086, 0.3646), (-0.6581, -0.318, 0.3158), (-0.6658, -0.3614, 0.2321), (-0.6987, -0.3976, 0.361), (-0.7055, -0.4387, 0.2722), (-0.741, -0.3996, 0.1986), (-0.7909, -0.4313, 0.33), (-0.8428, -0.3155, 0.2645), (-0.7147, -0.269, 0.311), (-0.6523, -0.3905, 0.2993), (-0.7748, -0.439, 0.2573), (-0.7245, -0.3278, 0.1933), (-0.7594, -0.3805, 0.3712), (-0.7616, -0.6409, 0.2769), (-0.7549, -0.5861, 0.3806), (-0.8289, -0.5639, 0.234), (-0.809, -0.5013, 0.3286), (-0.6735, -0.593, 0.2261), (-0.6599, -0.5347, 0.3238), (-0.744, -0.5113, 0.1931), (-0.7262, -0.4544, 0.2832), (-0.8065, -0.6148, 0.2512), (-0.7666, -0.6282, 0.3469), (-0.7958, -0.5443, 0.3748), (-0.8344, -0.5272, 0.2845), (-0.7936, -0.5349, 0.1965), (-0.7737, -0.4629, 0.311), (-0.7295, -0.4674, 0.2251), (-0.7039, -0.5544, 0.1979), (-0.6761, -0.4778, 0.3092), (-0.6527, -0.5677, 0.2777), (-0.7111, -0.63, 0.2476), (-0.6954, -0.5577, 0.3712), (-0.8275, -0.5938, 0.3308), (-0.8002, -0.4802, 0.2467), (-0.6656, -0.5039, 0.2369), (-0.6879, -0.6119, 0.3203), (-0.7656, -0.6012, 0.2071), (-0.7198, -0.4916, 0.3538), (-0.5851, -0.5571, 0.1992), (-0.6383, -0.5826, 0.3008), (-0.5462, -0.4604, 0.237), (-0.583, -0.4924, 0.3414), (-0.4855, -0.6055, 0.2189), (-0.5294, -0.6341, 0.3208), (-0.4536, -0.5078, 0.2658), (-0.4904, -0.5381, 0.3627), (-0.5728, -0.5008, 0.2046), (-0.636, -0.5727, 0.2466), (-0.6327, -0.5321, 0.3303), (-0.5714, -0.4621, 0.2944), (-0.4886, -0.4712, 0.2442), (-0.5367, -0.5073, 0.367), (-0.4525, -0.5192, 0.3208), (-0.4594, -0.5577, 0.2346), (-0.4994, -0.5985, 0.3601), (-0.5052, -0.6344, 0.2691), (-0.5353, -0.5895, 0.1964), (-0.5922, -0.6248, 0.324), (-0.6345, -0.5028, 0.263), (-0.5059, -0.4667, 0.3166), (-0.4503, -0.591, 0.3006), (-0.5737, -0.6297, 0.2517), (-0.5145, -0.5187, 0.1956), (-0.5594, -0.5783, 0.3691), (-0.3716, -0.635, 0.2611), (-0.3684, -0.5969, 0.3721), (-0.4204, -0.5424, 0.2245), (-0.4021, -0.4976, 0.329), (-0.2717, -0.5966, 0.2266), (-0.2605, -0.5554, 0.3329), (-0.3242, -0.5001, 0.2002), (-0.3082, -0.4601, 0.2992), (-0.4085, -0.5983, 0.2357), (-0.3826, -0.6313, 0.3314), (-0.4012, -0.5482, 0.3692), (-0.4259, -0.5125, 0.2793), (-0.3769, -0.5151, 0.1954), (-0.3594, -0.4639, 0.3209), (-0.3067, -0.4642, 0.2397), (-0.2922, -0.5498, 0.202), (-0.2658, -0.4951, 0.3257), (-0.2533, -0.5825, 0.2831), (-0.317, -0.6291, 0.2386), (-0.3045, -0.5781, 0.3728), (-0.435, -0.585, 0.3153), (-0.3806, -0.4675, 0.2526), (-0.2511, -0.5125, 0.2516), (-0.2998, -0.6254, 0.315), (-0.3612, -0.586, 0.1981), (-0.316, -0.507, 0.3635), (-0.2024, -0.5567, 0.199), (-0.256, -0.5823, 0.3004), (-0.1633, -0.4602, 0.2373), (-0.2005, -0.4924, 0.3415), (-0.1031, -0.6055, 0.2189), (-0.1474, -0.6343, 0.3205), (-0.07099, -0.5081, 0.2662), (-0.1081, -0.5386, 0.3629), (-0.19, -0.5004, 0.2047), (-0.2536, -0.5722, 0.2463), (-0.2503, -0.5319, 0.3302), (-0.1886, -0.462, 0.2946), (-0.1057, -0.4713, 0.2446), (-0.1543, -0.5076, 0.3672), (-0.06999, -0.5197, 0.3211), (-0.07685, -0.5579, 0.2348), (-0.1173, -0.5989, 0.36), (-0.123, -0.6345, 0.2688), (-0.1528, -0.5892, 0.1963), (-0.2101, -0.6248, 0.3236), (-0.2518, -0.5024, 0.2629), (-0.1232, -0.467, 0.3169), (-0.06805, -0.5914, 0.3007), (-0.1915, -0.6295, 0.2513), (-0.1317, -0.5185, 0.1958), (-0.1773, -0.5785, 0.3689), (-0.4308, -0.3373, 0.4128), (-0.4964, -0.3886, 0.4957), (-0.3547, -0.418, 0.4149), (-0.4266, -0.4769, 0.4829), (-0.4781, -0.3836, 0.3219), (-0.5463, -0.4383, 0.3959), (-0.405, -0.4688, 0.3341), (-0.4724, -0.5221, 0.3994), (-0.3805, -0.3658, 0.4165), (-0.4661, -0.3481, 0.4739), (-0.4612, -0.4321, 0.5138), (-0.3798, -0.4533, 0.4602), (-0.3647, -0.4468, 0.3643), (-0.448, -0.5145, 0.4489), (-0.4368, -0.5111, 0.3529), (-0.439, -0.4241, 0.3156), (-0.5273, -0.4962, 0.3931), (-0.5252, -0.4066, 0.3534), (-0.457, -0.3473, 0.3605), (-0.542, -0.4152, 0.4549), (-0.4081, -0.3851, 0.4945), (-0.3895, -0.5001, 0.41), (-0.4949, -0.472, 0.327), (-0.5175, -0.3623, 0.4081), (-0.3906, -0.3793, 0.3572), (-0.5152, -0.4826, 0.4544), (-0.629, -0.3772, 0.345), (-0.6321, -0.3523, 0.4598), (-0.5801, -0.4753, 0.3618), (-0.5985, -0.4595, 0.4743), (-0.7288, -0.4279, 0.3354), (-0.74, -0.4081, 0.4477), (-0.6764, -0.5241, 0.3628), (-0.6924, -0.5071, 0.4683), (-0.5921, -0.4218, 0.3424), (-0.618, -0.3439, 0.4072), (-0.5993, -0.3955, 0.4825), (-0.5746, -0.4725, 0.4241), (-0.6237, -0.5138, 0.351), (-0.6412, -0.4925, 0.4849), (-0.6938, -0.5343, 0.4152), (-0.7084, -0.4807, 0.3386), (-0.7348, -0.4634, 0.4729), (-0.7473, -0.4107, 0.3911), (-0.6836, -0.3939, 0.3289), (-0.6961, -0.368, 0.4701), (-0.5655, -0.3919, 0.4173), (-0.62, -0.5249, 0.4246), (-0.7494, -0.4869, 0.4004), (-0.7008, -0.3575, 0.3962), (-0.6394, -0.4517, 0.3166), (-0.6846, -0.4336, 0.499)], [], [(0, 9, 20, 8), (9, 1, 10, 20), (20, 10, 3, 11), (8, 20, 11, 2), (2, 11, 21, 12), (11, 3, 13, 21), (21, 13, 7, 14), (12, 21, 14, 6), (6, 14, 22, 15), (14, 7, 16, 22), (22, 16, 5, 17), (15, 22, 17, 4), (4, 17, 23, 18), (17, 5, 19, 23), (23, 19, 1, 9), (18, 23, 9, 0), (2, 12, 24, 8), (12, 6, 15, 24), (24, 15, 4, 18), (8, 24, 18, 0), (7, 13, 25, 16), (13, 3, 10, 25), (25, 10, 1, 19), (16, 25, 19, 5), (76, 74, 29, 28), (34, 37, 33, 32), (89, 87, 27, 26), (103, 38, 67, 108), (78, 77, 129, 130), (87, 41, 123, 118), (75, 47, 62, 82), (103, 104, 39, 38), (30, 31, 40, 39), (39, 40, 41, 38), (86, 88, 36, 35), (35, 36, 37, 34), (80, 81, 56, 54), (54, 56, 57, 55), (76, 28, 61, 83), (90, 54, 55, 91), (78, 79, 52, 50), (50, 52, 53, 51), (77, 78, 50, 48), (48, 50, 51, 49), (92, 98, 132, 133), (98, 79, 131, 132), (81, 34, 66, 85), (56, 47, 46, 57), (99, 105, 44, 43), (43, 44, 45, 42), (99, 43, 58, 107), (104, 57, 69, 109), (89, 26, 59, 95), (90, 42, 70, 96), (47, 56, 73, 62), (106, 30, 65, 110), (91, 55, 68, 97), (30, 39, 64, 65), (80, 54, 72, 84), (57, 46, 71, 69), (86, 35, 60, 94), (34, 32, 63, 66), (35, 80, 84, 60), (56, 81, 85, 73), (100, 101, 124, 116), (33, 37, 114, 115), (93, 92, 133, 134), (42, 76, 83, 70), (35, 34, 81, 80), (32, 75, 82, 63), (42, 45, 74, 76), (41, 40, 122, 123), (28, 86, 94, 61), (43, 91, 97, 58), (54, 90, 96, 72), (38, 89, 95, 67), (52, 92, 93, 53), (79, 98, 92, 52), (42, 90, 91, 43), (28, 29, 88, 86), (101, 102, 125, 124), (38, 41, 87, 89), (53, 93, 111, 102), (46, 106, 110, 71), (39, 104, 109, 64), (26, 99, 107, 59), (26, 27, 105, 99), (55, 57, 104, 103), (51, 53, 102, 101), (49, 51, 101, 100), (27, 87, 118, 119), (55, 103, 108, 68), (135, 126, 119, 118), (116, 124, 122, 117), (124, 125, 123, 122), (132, 112, 128, 133), (133, 128, 127, 134), (120, 113, 112, 132), (115, 114, 130, 129), (114, 121, 131, 130), (121, 120, 132, 131), (125, 135, 118, 123), (134, 127, 126, 135), (36, 88, 120, 121), (88, 29, 113, 120), (79, 78, 130, 131), (37, 36, 121, 114), (44, 105, 126, 127), (45, 44, 127, 128), (111, 93, 134, 135), (105, 27, 119, 126), (29, 74, 112, 113), (102, 111, 135, 125), (40, 31, 117, 122), (74, 45, 128, 112), (136, 145, 156, 144), (145, 137, 146, 156), (156, 146, 139, 147), (144, 156, 147, 138), (138, 147, 157, 148), (147, 139, 149, 157), (157, 149, 143, 150), (148, 157, 150, 142), (142, 150, 158, 151), (150, 143, 152, 158), (158, 152, 141, 153), (151, 158, 153, 140), (140, 153, 159, 154), (153, 141, 155, 159), (159, 155, 137, 145), (154, 159, 145, 136), (138, 148, 160, 144), (148, 142, 151, 160), (160, 151, 140, 154), (144, 160, 154, 136), (143, 149, 161, 152), (149, 139, 146, 161), (161, 146, 137, 155), (152, 161, 155, 141), (162, 171, 182, 170), (171, 163, 172, 182), (182, 172, 165, 173), (170, 182, 173, 164), (164, 173, 183, 174), (173, 165, 175, 183), (183, 175, 169, 176), (174, 183, 176, 168), (168, 176, 184, 177), (176, 169, 178, 184), (184, 178, 167, 179), (177, 184, 179, 166), (166, 179, 185, 180), (179, 167, 181, 185), (185, 181, 163, 171), (180, 185, 171, 162), (164, 174, 186, 170), (174, 168, 177, 186), (186, 177, 166, 180), (170, 186, 180, 162), (169, 175, 187, 178), (175, 165, 172, 187), (187, 172, 163, 181), (178, 187, 181, 167), (188, 197, 208, 196), (197, 189, 198, 208), (208, 198, 191, 199), (196, 208, 199, 190), (190, 199, 209, 200), (199, 191, 201, 209), (209, 201, 195, 202), (200, 209, 202, 194), (194, 202, 210, 203), (202, 195, 204, 210), (210, 204, 193, 205), (203, 210, 205, 192), (192, 205, 211, 206), (205, 193, 207, 211), (211, 207, 189, 197), (206, 211, 197, 188), (190, 200, 212, 196), (200, 194, 203, 212), (212, 203, 192, 206), (196, 212, 206, 188), (195, 201, 213, 204), (201, 191, 198, 213), (213, 198, 189, 207), (204, 213, 207, 193), (214, 223, 234, 222), (223, 215, 224, 234), (234, 224, 217, 225), (222, 234, 225, 216), (216, 225, 235, 226), (225, 217, 227, 235), (235, 227, 221, 228), (226, 235, 228, 220), (220, 228, 236, 229), (228, 221, 230, 236), (236, 230, 219, 231), (229, 236, 231, 218), (218, 231, 237, 232), (231, 219, 233, 237), (237, 233, 215, 223), (232, 237, 223, 214), (216, 226, 238, 222), (226, 220, 229, 238), (238, 229, 218, 232), (222, 238, 232, 214), (221, 227, 239, 230), (227, 217, 224, 239), (239, 224, 215, 233), (230, 239, 233, 219), (240, 249, 260, 248), (249, 241, 250, 260), (260, 250, 243, 251), (248, 260, 251, 242), (242, 251, 261, 252), (251, 243, 253, 261), (261, 253, 247, 254), (252, 261, 254, 246), (246, 254, 262, 255), (254, 247, 256, 262), (262, 256, 245, 257), (255, 262, 257, 244), (244, 257, 263, 258), (257, 245, 259, 263), (263, 259, 241, 249), (258, 263, 249, 240), (242, 252, 264, 248), (252, 246, 255, 264), (264, 255, 244, 258), (248, 264, 258, 240), (247, 253, 265, 256), (253, 243, 250, 265), (265, 250, 241, 259), (256, 265, 259, 245), (266, 275, 286, 274), (275, 267, 276, 286), (286, 276, 269, 277), (274, 286, 277, 268), (268, 277, 287, 278), (277, 269, 279, 287), (287, 279, 273, 280), (278, 287, 280, 272), (272, 280, 288, 281), (280, 273, 282, 288), (288, 282, 271, 283), (281, 288, 283, 270), (270, 283, 289, 284), (283, 271, 285, 289), (289, 285, 267, 275), (284, 289, 275, 266), (268, 278, 290, 274), (278, 272, 281, 290), (290, 281, 270, 284), (274, 290, 284, 266), (273, 279, 291, 282), (279, 269, 276, 291), (291, 276, 267, 285), (282, 291, 285, 271), (292, 301, 312, 300), (301, 293, 302, 312), (312, 302, 295, 303), (300, 312, 303, 294), (294, 303, 313, 304), (303, 295, 305, 313), (313, 305, 299, 306), (304, 313, 306, 298), (298, 306, 314, 307), (306, 299, 308, 314), (314, 308, 297, 309), (307, 314, 309, 296), (296, 309, 315, 310), (309, 297, 311, 315), (315, 311, 293, 301), (310, 315, 301, 292), (294, 304, 316, 300), (304, 298, 307, 316), (316, 307, 296, 310), (300, 316, 310, 292), (299, 305, 317, 308), (305, 295, 302, 317), (317, 302, 293, 311), (308, 317, 311, 297), (318, 327, 338, 326), (327, 319, 328, 338), (338, 328, 321, 329), (326, 338, 329, 320), (320, 329, 339, 330), (329, 321, 331, 339), (339, 331, 325, 332), (330, 339, 332, 324), (324, 332, 340, 333), (332, 325, 334, 340), (340, 334, 323, 335), (333, 340, 335, 322), (322, 335, 341, 336), (335, 323, 337, 341), (341, 337, 319, 327), (336, 341, 327, 318), (320, 330, 342, 326), (330, 324, 333, 342), (342, 333, 322, 336), (326, 342, 336, 318), (325, 331, 343, 334), (331, 321, 328, 343), (343, 328, 319, 337), (334, 343, 337, 323), (344, 353, 364, 352), (353, 345, 354, 364), (364, 354, 347, 355), (352, 364, 355, 346), (346, 355, 365, 356), (355, 347, 357, 365), (365, 357, 351, 358), (356, 365, 358, 350), (350, 358, 366, 359), (358, 351, 360, 366), (366, 360, 349, 361), (359, 366, 361, 348), (348, 361, 367, 362), (361, 349, 363, 367), (367, 363, 345, 353), (362, 367, 353, 344), (346, 356, 368, 352), (356, 350, 359, 368), (368, 359, 348, 362), (352, 368, 362, 344), (351, 357, 369, 360), (357, 347, 354, 369), (369, 354, 345, 363), (360, 369, 363, 349), (370, 379, 390, 378), (379, 371, 380, 390), (390, 380, 373, 381), (378, 390, 381, 372), (372, 381, 391, 382), (381, 373, 383, 391), (391, 383, 377, 384), (382, 391, 384, 376), (376, 384, 392, 385), (384, 377, 386, 392), (392, 386, 375, 387), (385, 392, 387, 374), (374, 387, 393, 388), (387, 375, 389, 393), (393, 389, 371, 379), (388, 393, 379, 370), (372, 382, 394, 378), (382, 376, 385, 394), (394, 385, 374, 388), (378, 394, 388, 370), (377, 383, 395, 386), (383, 373, 380, 395), (395, 380, 371, 389), (386, 395, 389, 375)])
_uv = me_cube_014.uv_layers.new(name='UVMap')
_uv.uv.foreach_set('vector', [0.375, 0.0, 0.5, 0.0, 0.5, 0.125, 0.375, 0.125, 0.5, 0.0, 0.625, 0.0, 0.625, 0.125, 0.5, 0.125, 0.5, 0.125, 0.625, 0.125, 0.625, 0.25, 0.5, 0.25, 0.375, 0.125, 0.5, 0.125, 0.5, 0.25, 0.375, 0.25, 0.375, 0.25, 0.5, 0.25, 0.5, 0.375, 0.375, 0.375, 0.5, 0.25, 0.625, 0.25, 0.625, 0.375, 0.5, 0.375, 0.5, 0.375, 0.625, 0.375, 0.625, 0.5, 0.5, 0.5, 0.375, 0.375, 0.5, 0.375, 0.5, 0.5, 0.375, 0.5, 0.375, 0.5, 0.5, 0.5, 0.5, 0.625, 0.375, 0.625, 0.5, 0.5, 0.625, 0.5, 0.625, 0.625, 0.5, 0.625, 0.5, 0.625, 0.625, 0.625, 0.625, 0.75, 0.5, 0.75, 0.375, 0.625, 0.5, 0.625, 0.5, 0.75, 0.375, 0.75, 0.375, 0.75, 0.5, 0.75, 0.5, 0.875, 0.375, 0.875, 0.5, 0.75, 0.625, 0.75, 0.625, 0.875, 0.5, 0.875, 0.5, 0.875, 0.625, 0.875, 0.625, 1.0, 0.5, 1.0, 0.375, 0.875, 0.5, 0.875, 0.5, 1.0, 0.375, 1.0, 0.125, 0.5, 0.25, 0.5, 0.25, 0.625, 0.125, 0.625, 0.25, 0.5, 0.375, 0.5, 0.375, 0.625, 0.25, 0.625, 0.25, 0.625, 0.375, 0.625, 0.375, 0.75, 0.25, 0.75, 0.125, 0.625, 0.25, 0.625, 0.25, 0.75, 0.125, 0.75, 0.625, 0.5, 0.75, 0.5, 0.75, 0.625, 0.625, 0.625, 0.75, 0.5, 0.875, 0.5, 0.875, 0.625, 0.75, 0.625, 0.75, 0.625, 0.875, 0.625, 0.875, 0.75, 0.75, 0.75, 0.625, 0.625, 0.75, 0.625, 0.75, 0.75, 0.625, 0.75, 0.375, 0.2362, 0.625, 0.2362, 0.625, 0.25, 0.375, 0.25, 0.375, 0.4167, 0.625, 0.4167, 0.625, 0.5, 0.375, 0.5, 0.375, 0.9818, 0.625, 0.9818, 0.625, 1.0, 0.375, 1.0, 0.2083, 0.74, 0.2083, 0.75, 0.2083, 0.75, 0.2083, 0.74, 0.7083, 0.5138, 0.625, 0.5138, 0.625, 0.5138, 0.7083, 0.5138, 0.625, 0.9818, 0.625, 0.9167, 0.625, 0.9167, 0.625, 0.9818, 0.375, 0.5138, 0.375, 0.5833, 0.375, 0.5833, 0.375, 0.5138, 0.2083, 0.74, 0.2917, 0.74, 0.2917, 0.75, 0.2083, 0.75, 0.375, 0.75, 0.625, 0.75, 0.625, 0.8333, 0.375, 0.8333, 0.375, 0.8333, 0.625, 0.8333, 0.625, 0.9167, 0.375, 0.9167, 0.375, 0.2682, 0.625, 0.2682, 0.625, 0.3333, 0.375, 0.3333, 0.375, 0.3333, 0.625, 0.3333, 0.625, 0.4167, 0.375, 0.4167, 0.2083, 0.5138, 0.2917, 0.5138, 0.2917, 0.5833, 0.2083, 0.5833, 0.2083, 0.5833, 0.2917, 0.5833, 0.2917, 0.6667, 0.2083, 0.6667, 0.375, 0.2362, 0.375, 0.25, 0.375, 0.25, 0.375, 0.2362, 0.1432, 0.5833, 0.2083, 0.5833, 0.2083, 0.6667, 0.1432, 0.6667, 0.7083, 0.5138, 0.7917, 0.5138, 0.7917, 0.5833, 0.7083, 0.5833, 0.7083, 0.5833, 0.7917, 0.5833, 0.7917, 0.6667, 0.7083, 0.6667, 0.625, 0.5138, 0.7083, 0.5138, 0.7083, 0.5833, 0.625, 0.5833, 0.625, 0.5833, 0.7083, 0.5833, 0.7083, 0.6667, 0.625, 0.6667, 0.8568, 0.5833, 0.8568, 0.5138, 0.8568, 0.5138, 0.8568, 0.5833, 0.8568, 0.5138, 0.7917, 0.5138, 0.7917, 0.5138, 0.8568, 0.5138, 0.2917, 0.5138, 0.2917, 0.5, 0.2917, 0.5, 0.2917, 0.5138, 0.2917, 0.5833, 0.375, 0.5833, 0.375, 0.6667, 0.2917, 0.6667, 0.375, 0.01001, 0.625, 0.01001, 0.625, 0.08333, 0.375, 0.08333, 0.375, 0.08333, 0.625, 0.08333, 0.625, 0.1667, 0.375, 0.1667, 0.375, 0.01001, 0.375, 0.08333, 0.375, 0.08333, 0.375, 0.01001, 0.2917, 0.74, 0.2917, 0.6667, 0.2917, 0.6667, 0.2917, 0.74, 0.375, 0.9818, 0.375, 1.0, 0.375, 1.0, 0.375, 0.9818, 0.1432, 0.5833, 0.125, 0.5833, 0.125, 0.5833, 0.1432, 0.5833, 0.375, 0.5833, 0.2917, 0.5833, 0.2917, 0.5833, 0.375, 0.5833, 0.375, 0.74, 0.375, 0.75, 0.375, 0.75, 0.375, 0.74, 0.1432, 0.6667, 0.2083, 0.6667, 0.2083, 0.6667, 0.1432, 0.6667, 0.375, 0.75, 0.375, 0.8333, 0.375, 0.8333, 0.375, 0.75, 0.2083, 0.5138, 0.2083, 0.5833, 0.2083, 0.5833, 0.2083, 0.5138, 0.2917, 0.6667, 0.375, 0.6667, 0.375, 0.6667, 0.2917, 0.6667, 0.375, 0.2682, 0.375, 0.3333, 0.375, 0.3333, 0.375, 0.2682, 0.375, 0.4167, 0.375, 0.5, 0.375, 0.5, 0.375, 0.4167, 0.2083, 0.5, 0.2083, 0.5138, 0.2083, 0.5138, 0.2083, 0.5, 0.2917, 0.5833, 0.2917, 0.5138, 0.2917, 0.5138, 0.2917, 0.5833, 0.625, 0.74, 0.7083, 0.74, 0.7083, 0.74, 0.625, 0.74, 0.625, 0.5, 0.625, 0.4167, 0.625, 0.4167, 0.625, 0.5, 0.8568, 0.6667, 0.8568, 0.5833, 0.8568, 0.5833, 0.8568, 0.6667, 0.375, 0.1667, 0.375, 0.2362, 0.375, 0.2362, 0.375, 0.1667, 0.2083, 0.5, 0.2917, 0.5, 0.2917, 0.5138, 0.2083, 0.5138, 0.375, 0.5, 0.375, 0.5138, 0.375, 0.5138, 0.375, 0.5, 0.375, 0.1667, 0.625, 0.1667, 0.625, 0.2362, 0.375, 0.2362, 0.625, 0.9167, 0.625, 0.8333, 0.625, 0.8333, 0.625, 0.9167, 0.375, 0.25, 0.375, 0.2682, 0.375, 0.2682, 0.375, 0.25, 0.125, 0.6667, 0.1432, 0.6667, 0.1432, 0.6667, 0.125, 0.6667, 0.2083, 0.5833, 0.1432, 0.5833, 0.1432, 0.5833, 0.2083, 0.5833, 0.375, 0.9167, 0.375, 0.9818, 0.375, 0.9818, 0.375, 0.9167, 0.7917, 0.5833, 0.8568, 0.5833, 0.8568, 0.6667, 0.7917, 0.6667, 0.7917, 0.5138, 0.8568, 0.5138, 0.8568, 0.5833, 0.7917, 0.5833, 0.125, 0.5833, 0.1432, 0.5833, 0.1432, 0.6667, 0.125, 0.6667, 0.375, 0.25, 0.625, 0.25, 0.625, 0.2682, 0.375, 0.2682, 0.7083, 0.74, 0.7917, 0.74, 0.7917, 0.74, 0.7083, 0.74, 0.375, 0.9167, 0.625, 0.9167, 0.625, 0.9818, 0.375, 0.9818, 0.7917, 0.6667, 0.8568, 0.6667, 0.8568, 0.74, 0.7917, 0.74, 0.375, 0.6667, 0.375, 0.74, 0.375, 0.74, 0.375, 0.6667, 0.2917, 0.75, 0.2917, 0.74, 0.2917, 0.74, 0.2917, 0.75, 0.375, 0.0, 0.375, 0.01001, 0.375, 0.01001, 0.375, 0.0, 0.375, 0.0, 0.625, 0.0, 0.625, 0.01001, 0.375, 0.01001, 0.2083, 0.6667, 0.2917, 0.6667, 0.2917, 0.74, 0.2083, 0.74, 0.7083, 0.6667, 0.7917, 0.6667, 0.7917, 0.74, 0.7083, 0.74, 0.625, 0.6667, 0.7083, 0.6667, 0.7083, 0.74, 0.625, 0.74, 0.625, 1.0, 0.625, 0.9818, 0.625, 0.9818, 0.625, 1.0, 0.2083, 0.6667, 0.2083, 0.74, 0.2083, 0.74, 0.2083, 0.6667, 0.8568, 0.74, 0.875, 0.74, 0.875, 0.75, 0.8568, 0.75, 0.625, 0.74, 0.7083, 0.74, 0.7083, 0.75, 0.625, 0.75, 0.7083, 0.74, 0.7917, 0.74, 0.7917, 0.75, 0.7083, 0.75, 0.8568, 0.5138, 0.875, 0.5138, 0.875, 0.5833, 0.8568, 0.5833, 0.8568, 0.5833, 0.875, 0.5833, 0.875, 0.6667, 0.8568, 0.6667, 0.8568, 0.5, 0.875, 0.5, 0.875, 0.5138, 0.8568, 0.5138, 0.625, 0.5, 0.7083, 0.5, 0.7083, 0.5138, 0.625, 0.5138, 0.7083, 0.5, 0.7917, 0.5, 0.7917, 0.5138, 0.7083, 0.5138, 0.7917, 0.5, 0.8568, 0.5, 0.8568, 0.5138, 0.7917, 0.5138, 0.7917, 0.74, 0.8568, 0.74, 0.8568, 0.75, 0.7917, 0.75, 0.8568, 0.6667, 0.875, 0.6667, 0.875, 0.74, 0.8568, 0.74, 0.625, 0.3333, 0.625, 0.2682, 0.625, 0.2682, 0.625, 0.3333, 0.625, 0.2682, 0.625, 0.25, 0.625, 0.25, 0.625, 0.2682, 0.7917, 0.5138, 0.7083, 0.5138, 0.7083, 0.5138, 0.7917, 0.5138, 0.625, 0.4167, 0.625, 0.3333, 0.625, 0.3333, 0.625, 0.4167, 0.625, 0.08333, 0.625, 0.01001, 0.625, 0.01001, 0.625, 0.08333, 0.625, 0.1667, 0.625, 0.08333, 0.625, 0.08333, 0.625, 0.1667, 0.8568, 0.74, 0.8568, 0.6667, 0.8568, 0.6667, 0.8568, 0.74, 0.625, 0.01001, 0.625, 0.0, 0.625, 0.0, 0.625, 0.01001, 0.625, 0.25, 0.625, 0.2362, 0.625, 0.2362, 0.625, 0.25, 0.7917, 0.74, 0.8568, 0.74, 0.8568, 0.74, 0.7917, 0.74, 0.625, 0.8333, 0.625, 0.75, 0.625, 0.75, 0.625, 0.8333, 0.625, 0.2362, 0.625, 0.1667, 0.625, 0.1667, 0.625, 0.2362, 0.375, 0.0, 0.5, 0.0, 0.5, 0.125, 0.375, 0.125, 0.5, 0.0, 0.625, 0.0, 0.625, 0.125, 0.5, 0.125, 0.5, 0.125, 0.625, 0.125, 0.625, 0.25, 0.5, 0.25, 0.375, 0.125, 0.5, 0.125, 0.5, 0.25, 0.375, 0.25, 0.375, 0.25, 0.5, 0.25, 0.5, 0.375, 0.375, 0.375, 0.5, 0.25, 0.625, 0.25, 0.625, 0.375, 0.5, 0.375, 0.5, 0.375, 0.625, 0.375, 0.625, 0.5, 0.5, 0.5, 0.375, 0.375, 0.5, 0.375, 0.5, 0.5, 0.375, 0.5, 0.375, 0.5, 0.5, 0.5, 0.5, 0.625, 0.375, 0.625, 0.5, 0.5, 0.625, 0.5, 0.625, 0.625, 0.5, 0.625, 0.5, 0.625, 0.625, 0.625, 0.625, 0.75, 0.5, 0.75, 0.375, 0.625, 0.5, 0.625, 0.5, 0.75, 0.375, 0.75, 0.375, 0.75, 0.5, 0.75, 0.5, 0.875, 0.375, 0.875, 0.5, 0.75, 0.625, 0.75, 0.625, 0.875, 0.5, 0.875, 0.5, 0.875, 0.625, 0.875, 0.625, 1.0, 0.5, 1.0, 0.375, 0.875, 0.5, 0.875, 0.5, 1.0, 0.375, 1.0, 0.125, 0.5, 0.25, 0.5, 0.25, 0.625, 0.125, 0.625, 0.25, 0.5, 0.375, 0.5, 0.375, 0.625, 0.25, 0.625, 0.25, 0.625, 0.375, 0.625, 0.375, 0.75, 0.25, 0.75, 0.125, 0.625, 0.25, 0.625, 0.25, 0.75, 0.125, 0.75, 0.625, 0.5, 0.75, 0.5, 0.75, 0.625, 0.625, 0.625, 0.75, 0.5, 0.875, 0.5, 0.875, 0.625, 0.75, 0.625, 0.75, 0.625, 0.875, 0.625, 0.875, 0.75, 0.75, 0.75, 0.625, 0.625, 0.75, 0.625, 0.75, 0.75, 0.625, 0.75, 0.375, 0.0, 0.5, 0.0, 0.5, 0.125, 0.375, 0.125, 0.5, 0.0, 0.625, 0.0, 0.625, 0.125, 0.5, 0.125, 0.5, 0.125, 0.625, 0.125, 0.625, 0.25, 0.5, 0.25, 0.375, 0.125, 0.5, 0.125, 0.5, 0.25, 0.375, 0.25, 0.375, 0.25, 0.5, 0.25, 0.5, 0.375, 0.375, 0.375, 0.5, 0.25, 0.625, 0.25, 0.625, 0.375, 0.5, 0.375, 0.5, 0.375, 0.625, 0.375, 0.625, 0.5, 0.5, 0.5, 0.375, 0.375, 0.5, 0.375, 0.5, 0.5, 0.375, 0.5, 0.375, 0.5, 0.5, 0.5, 0.5, 0.625, 0.375, 0.625, 0.5, 0.5, 0.625, 0.5, 0.625, 0.625, 0.5, 0.625, 0.5, 0.625, 0.625, 0.625, 0.625, 0.75, 0.5, 0.75, 0.375, 0.625, 0.5, 0.625, 0.5, 0.75, 0.375, 0.75, 0.375, 0.75, 0.5, 0.75, 0.5, 0.875, 0.375, 0.875, 0.5, 0.75, 0.625, 0.75, 0.625, 0.875, 0.5, 0.875, 0.5, 0.875, 0.625, 0.875, 0.625, 1.0, 0.5, 1.0, 0.375, 0.875, 0.5, 0.875, 0.5, 1.0, 0.375, 1.0, 0.125, 0.5, 0.25, 0.5, 0.25, 0.625, 0.125, 0.625, 0.25, 0.5, 0.375, 0.5, 0.375, 0.625, 0.25, 0.625, 0.25, 0.625, 0.375, 0.625, 0.375, 0.75, 0.25, 0.75, 0.125, 0.625, 0.25, 0.625, 0.25, 0.75, 0.125, 0.75, 0.625, 0.5, 0.75, 0.5, 0.75, 0.625, 0.625, 0.625, 0.75, 0.5, 0.875, 0.5, 0.875, 0.625, 0.75, 0.625, 0.75, 0.625, 0.875, 0.625, 0.875, 0.75, 0.75, 0.75, 0.625, 0.625, 0.75, 0.625, 0.75, 0.75, 0.625, 0.75, 0.375, 0.0, 0.5, 0.0, 0.5, 0.125, 0.375, 0.125, 0.5, 0.0, 0.625, 0.0, 0.625, 0.125, 0.5, 0.125, 0.5, 0.125, 0.625, 0.125, 0.625, 0.25, 0.5, 0.25, 0.375, 0.125, 0.5, 0.125, 0.5, 0.25, 0.375, 0.25, 0.375, 0.25, 0.5, 0.25, 0.5, 0.375, 0.375, 0.375, 0.5, 0.25, 0.625, 0.25, 0.625, 0.375, 0.5, 0.375, 0.5, 0.375, 0.625, 0.375, 0.625, 0.5, 0.5, 0.5, 0.375, 0.375, 0.5, 0.375, 0.5, 0.5, 0.375, 0.5, 0.375, 0.5, 0.5, 0.5, 0.5, 0.625, 0.375, 0.625, 0.5, 0.5, 0.625, 0.5, 0.625, 0.625, 0.5, 0.625, 0.5, 0.625, 0.625, 0.625, 0.625, 0.75, 0.5, 0.75, 0.375, 0.625, 0.5, 0.625, 0.5, 0.75, 0.375, 0.75, 0.375, 0.75, 0.5, 0.75, 0.5, 0.875, 0.375, 0.875, 0.5, 0.75, 0.625, 0.75, 0.625, 0.875, 0.5, 0.875, 0.5, 0.875, 0.625, 0.875, 0.625, 1.0, 0.5, 1.0, 0.375, 0.875, 0.5, 0.875, 0.5, 1.0, 0.375, 1.0, 0.125, 0.5, 0.25, 0.5, 0.25, 0.625, 0.125, 0.625, 0.25, 0.5, 0.375, 0.5, 0.375, 0.625, 0.25, 0.625, 0.25, 0.625, 0.375, 0.625, 0.375, 0.75, 0.25, 0.75, 0.125, 0.625, 0.25, 0.625, 0.25, 0.75, 0.125, 0.75, 0.625, 0.5, 0.75, 0.5, 0.75, 0.625, 0.625, 0.625, 0.75, 0.5, 0.875, 0.5, 0.875, 0.625, 0.75, 0.625, 0.75, 0.625, 0.875, 0.625, 0.875, 0.75, 0.75, 0.75, 0.625, 0.625, 0.75, 0.625, 0.75, 0.75, 0.625, 0.75, 0.375, 0.0, 0.5, 0.0, 0.5, 0.125, 0.375, 0.125, 0.5, 0.0, 0.625, 0.0, 0.625, 0.125, 0.5, 0.125, 0.5, 0.125, 0.625, 0.125, 0.625, 0.25, 0.5, 0.25, 0.375, 0.125, 0.5, 0.125, 0.5, 0.25, 0.375, 0.25, 0.375, 0.25, 0.5, 0.25, 0.5, 0.375, 0.375, 0.375, 0.5, 0.25, 0.625, 0.25, 0.625, 0.375, 0.5, 0.375, 0.5, 0.375, 0.625, 0.375, 0.625, 0.5, 0.5, 0.5, 0.375, 0.375, 0.5, 0.375, 0.5, 0.5, 0.375, 0.5, 0.375, 0.5, 0.5, 0.5, 0.5, 0.625, 0.375, 0.625, 0.5, 0.5, 0.625, 0.5, 0.625, 0.625, 0.5, 0.625, 0.5, 0.625, 0.625, 0.625, 0.625, 0.75, 0.5, 0.75, 0.375, 0.625, 0.5, 0.625, 0.5, 0.75, 0.375, 0.75, 0.375, 0.75, 0.5, 0.75, 0.5, 0.875, 0.375, 0.875, 0.5, 0.75, 0.625, 0.75, 0.625, 0.875, 0.5, 0.875, 0.5, 0.875, 0.625, 0.875, 0.625, 1.0, 0.5, 1.0, 0.375, 0.875, 0.5, 0.875, 0.5, 1.0, 0.375, 1.0, 0.125, 0.5, 0.25, 0.5, 0.25, 0.625, 0.125, 0.625, 0.25, 0.5, 0.375, 0.5, 0.375, 0.625, 0.25, 0.625, 0.25, 0.625, 0.375, 0.625, 0.375, 0.75, 0.25, 0.75, 0.125, 0.625, 0.25, 0.625, 0.25, 0.75, 0.125, 0.75, 0.625, 0.5, 0.75, 0.5, 0.75, 0.625, 0.625, 0.625, 0.75, 0.5, 0.875, 0.5, 0.875, 0.625, 0.75, 0.625, 0.75, 0.625, 0.875, 0.625, 0.875, 0.75, 0.75, 0.75, 0.625, 0.625, 0.75, 0.625, 0.75, 0.75, 0.625, 0.75, 0.375, 0.0, 0.5, 0.0, 0.5, 0.125, 0.375, 0.125, 0.5, 0.0, 0.625, 0.0, 0.625, 0.125, 0.5, 0.125, 0.5, 0.125, 0.625, 0.125, 0.625, 0.25, 0.5, 0.25, 0.375, 0.125, 0.5, 0.125, 0.5, 0.25, 0.375, 0.25, 0.375, 0.25, 0.5, 0.25, 0.5, 0.375, 0.375, 0.375, 0.5, 0.25, 0.625, 0.25, 0.625, 0.375, 0.5, 0.375, 0.5, 0.375, 0.625, 0.375, 0.625, 0.5, 0.5, 0.5, 0.375, 0.375, 0.5, 0.375, 0.5, 0.5, 0.375, 0.5, 0.375, 0.5, 0.5, 0.5, 0.5, 0.625, 0.375, 0.625, 0.5, 0.5, 0.625, 0.5, 0.625, 0.625, 0.5, 0.625, 0.5, 0.625, 0.625, 0.625, 0.625, 0.75, 0.5, 0.75, 0.375, 0.625, 0.5, 0.625, 0.5, 0.75, 0.375, 0.75, 0.375, 0.75, 0.5, 0.75, 0.5, 0.875, 0.375, 0.875, 0.5, 0.75, 0.625, 0.75, 0.625, 0.875, 0.5, 0.875, 0.5, 0.875, 0.625, 0.875, 0.625, 1.0, 0.5, 1.0, 0.375, 0.875, 0.5, 0.875, 0.5, 1.0, 0.375, 1.0, 0.125, 0.5, 0.25, 0.5, 0.25, 0.625, 0.125, 0.625, 0.25, 0.5, 0.375, 0.5, 0.375, 0.625, 0.25, 0.625, 0.25, 0.625, 0.375, 0.625, 0.375, 0.75, 0.25, 0.75, 0.125, 0.625, 0.25, 0.625, 0.25, 0.75, 0.125, 0.75, 0.625, 0.5, 0.75, 0.5, 0.75, 0.625, 0.625, 0.625, 0.75, 0.5, 0.875, 0.5, 0.875, 0.625, 0.75, 0.625, 0.75, 0.625, 0.875, 0.625, 0.875, 0.75, 0.75, 0.75, 0.625, 0.625, 0.75, 0.625, 0.75, 0.75, 0.625, 0.75, 0.375, 0.0, 0.5, 0.0, 0.5, 0.125, 0.375, 0.125, 0.5, 0.0, 0.625, 0.0, 0.625, 0.125, 0.5, 0.125, 0.5, 0.125, 0.625, 0.125, 0.625, 0.25, 0.5, 0.25, 0.375, 0.125, 0.5, 0.125, 0.5, 0.25, 0.375, 0.25, 0.375, 0.25, 0.5, 0.25, 0.5, 0.375, 0.375, 0.375, 0.5, 0.25, 0.625, 0.25, 0.625, 0.375, 0.5, 0.375, 0.5, 0.375, 0.625, 0.375, 0.625, 0.5, 0.5, 0.5, 0.375, 0.375, 0.5, 0.375, 0.5, 0.5, 0.375, 0.5, 0.375, 0.5, 0.5, 0.5, 0.5, 0.625, 0.375, 0.625, 0.5, 0.5, 0.625, 0.5, 0.625, 0.625, 0.5, 0.625, 0.5, 0.625, 0.625, 0.625, 0.625, 0.75, 0.5, 0.75, 0.375, 0.625, 0.5, 0.625, 0.5, 0.75, 0.375, 0.75, 0.375, 0.75, 0.5, 0.75, 0.5, 0.875, 0.375, 0.875, 0.5, 0.75, 0.625, 0.75, 0.625, 0.875, 0.5, 0.875, 0.5, 0.875, 0.625, 0.875, 0.625, 1.0, 0.5, 1.0, 0.375, 0.875, 0.5, 0.875, 0.5, 1.0, 0.375, 1.0, 0.125, 0.5, 0.25, 0.5, 0.25, 0.625, 0.125, 0.625, 0.25, 0.5, 0.375, 0.5, 0.375, 0.625, 0.25, 0.625, 0.25, 0.625, 0.375, 0.625, 0.375, 0.75, 0.25, 0.75, 0.125, 0.625, 0.25, 0.625, 0.25, 0.75, 0.125, 0.75, 0.625, 0.5, 0.75, 0.5, 0.75, 0.625, 0.625, 0.625, 0.75, 0.5, 0.875, 0.5, 0.875, 0.625, 0.75, 0.625, 0.75, 0.625, 0.875, 0.625, 0.875, 0.75, 0.75, 0.75, 0.625, 0.625, 0.75, 0.625, 0.75, 0.75, 0.625, 0.75, 0.375, 0.0, 0.5, 0.0, 0.5, 0.125, 0.375, 0.125, 0.5, 0.0, 0.625, 0.0, 0.625, 0.125, 0.5, 0.125, 0.5, 0.125, 0.625, 0.125, 0.625, 0.25, 0.5, 0.25, 0.375, 0.125, 0.5, 0.125, 0.5, 0.25, 0.375, 0.25, 0.375, 0.25, 0.5, 0.25, 0.5, 0.375, 0.375, 0.375, 0.5, 0.25, 0.625, 0.25, 0.625, 0.375, 0.5, 0.375, 0.5, 0.375, 0.625, 0.375, 0.625, 0.5, 0.5, 0.5, 0.375, 0.375, 0.5, 0.375, 0.5, 0.5, 0.375, 0.5, 0.375, 0.5, 0.5, 0.5, 0.5, 0.625, 0.375, 0.625, 0.5, 0.5, 0.625, 0.5, 0.625, 0.625, 0.5, 0.625, 0.5, 0.625, 0.625, 0.625, 0.625, 0.75, 0.5, 0.75, 0.375, 0.625, 0.5, 0.625, 0.5, 0.75, 0.375, 0.75, 0.375, 0.75, 0.5, 0.75, 0.5, 0.875, 0.375, 0.875, 0.5, 0.75, 0.625, 0.75, 0.625, 0.875, 0.5, 0.875, 0.5, 0.875, 0.625, 0.875, 0.625, 1.0, 0.5, 1.0, 0.375, 0.875, 0.5, 0.875, 0.5, 1.0, 0.375, 1.0, 0.125, 0.5, 0.25, 0.5, 0.25, 0.625, 0.125, 0.625, 0.25, 0.5, 0.375, 0.5, 0.375, 0.625, 0.25, 0.625, 0.25, 0.625, 0.375, 0.625, 0.375, 0.75, 0.25, 0.75, 0.125, 0.625, 0.25, 0.625, 0.25, 0.75, 0.125, 0.75, 0.625, 0.5, 0.75, 0.5, 0.75, 0.625, 0.625, 0.625, 0.75, 0.5, 0.875, 0.5, 0.875, 0.625, 0.75, 0.625, 0.75, 0.625, 0.875, 0.625, 0.875, 0.75, 0.75, 0.75, 0.625, 0.625, 0.75, 0.625, 0.75, 0.75, 0.625, 0.75, 0.375, 0.0, 0.5, 0.0, 0.5, 0.125, 0.375, 0.125, 0.5, 0.0, 0.625, 0.0, 0.625, 0.125, 0.5, 0.125, 0.5, 0.125, 0.625, 0.125, 0.625, 0.25, 0.5, 0.25, 0.375, 0.125, 0.5, 0.125, 0.5, 0.25, 0.375, 0.25, 0.375, 0.25, 0.5, 0.25, 0.5, 0.375, 0.375, 0.375, 0.5, 0.25, 0.625, 0.25, 0.625, 0.375, 0.5, 0.375, 0.5, 0.375, 0.625, 0.375, 0.625, 0.5, 0.5, 0.5, 0.375, 0.375, 0.5, 0.375, 0.5, 0.5, 0.375, 0.5, 0.375, 0.5, 0.5, 0.5, 0.5, 0.625, 0.375, 0.625, 0.5, 0.5, 0.625, 0.5, 0.625, 0.625, 0.5, 0.625, 0.5, 0.625, 0.625, 0.625, 0.625, 0.75, 0.5, 0.75, 0.375, 0.625, 0.5, 0.625, 0.5, 0.75, 0.375, 0.75, 0.375, 0.75, 0.5, 0.75, 0.5, 0.875, 0.375, 0.875, 0.5, 0.75, 0.625, 0.75, 0.625, 0.875, 0.5, 0.875, 0.5, 0.875, 0.625, 0.875, 0.625, 1.0, 0.5, 1.0, 0.375, 0.875, 0.5, 0.875, 0.5, 1.0, 0.375, 1.0, 0.125, 0.5, 0.25, 0.5, 0.25, 0.625, 0.125, 0.625, 0.25, 0.5, 0.375, 0.5, 0.375, 0.625, 0.25, 0.625, 0.25, 0.625, 0.375, 0.625, 0.375, 0.75, 0.25, 0.75, 0.125, 0.625, 0.25, 0.625, 0.25, 0.75, 0.125, 0.75, 0.625, 0.5, 0.75, 0.5, 0.75, 0.625, 0.625, 0.625, 0.75, 0.5, 0.875, 0.5, 0.875, 0.625, 0.75, 0.625, 0.75, 0.625, 0.875, 0.625, 0.875, 0.75, 0.75, 0.75, 0.625, 0.625, 0.75, 0.625, 0.75, 0.75, 0.625, 0.75, 0.375, 0.0, 0.5, 0.0, 0.5, 0.125, 0.375, 0.125, 0.5, 0.0, 0.625, 0.0, 0.625, 0.125, 0.5, 0.125, 0.5, 0.125, 0.625, 0.125, 0.625, 0.25, 0.5, 0.25, 0.375, 0.125, 0.5, 0.125, 0.5, 0.25, 0.375, 0.25, 0.375, 0.25, 0.5, 0.25, 0.5, 0.375, 0.375, 0.375, 0.5, 0.25, 0.625, 0.25, 0.625, 0.375, 0.5, 0.375, 0.5, 0.375, 0.625, 0.375, 0.625, 0.5, 0.5, 0.5, 0.375, 0.375, 0.5, 0.375, 0.5, 0.5, 0.375, 0.5, 0.375, 0.5, 0.5, 0.5, 0.5, 0.625, 0.375, 0.625, 0.5, 0.5, 0.625, 0.5, 0.625, 0.625, 0.5, 0.625, 0.5, 0.625, 0.625, 0.625, 0.625, 0.75, 0.5, 0.75, 0.375, 0.625, 0.5, 0.625, 0.5, 0.75, 0.375, 0.75, 0.375, 0.75, 0.5, 0.75, 0.5, 0.875, 0.375, 0.875, 0.5, 0.75, 0.625, 0.75, 0.625, 0.875, 0.5, 0.875, 0.5, 0.875, 0.625, 0.875, 0.625, 1.0, 0.5, 1.0, 0.375, 0.875, 0.5, 0.875, 0.5, 1.0, 0.375, 1.0, 0.125, 0.5, 0.25, 0.5, 0.25, 0.625, 0.125, 0.625, 0.25, 0.5, 0.375, 0.5, 0.375, 0.625, 0.25, 0.625, 0.25, 0.625, 0.375, 0.625, 0.375, 0.75, 0.25, 0.75, 0.125, 0.625, 0.25, 0.625, 0.25, 0.75, 0.125, 0.75, 0.625, 0.5, 0.75, 0.5, 0.75, 0.625, 0.625, 0.625, 0.75, 0.5, 0.875, 0.5, 0.875, 0.625, 0.75, 0.625, 0.75, 0.625, 0.875, 0.625, 0.875, 0.75, 0.75, 0.75, 0.625, 0.625, 0.75, 0.625, 0.75, 0.75, 0.625, 0.75, 0.375, 0.0, 0.5, 0.0, 0.5, 0.125, 0.375, 0.125, 0.5, 0.0, 0.625, 0.0, 0.625, 0.125, 0.5, 0.125, 0.5, 0.125, 0.625, 0.125, 0.625, 0.25, 0.5, 0.25, 0.375, 0.125, 0.5, 0.125, 0.5, 0.25, 0.375, 0.25, 0.375, 0.25, 0.5, 0.25, 0.5, 0.375, 0.375, 0.375, 0.5, 0.25, 0.625, 0.25, 0.625, 0.375, 0.5, 0.375, 0.5, 0.375, 0.625, 0.375, 0.625, 0.5, 0.5, 0.5, 0.375, 0.375, 0.5, 0.375, 0.5, 0.5, 0.375, 0.5, 0.375, 0.5, 0.5, 0.5, 0.5, 0.625, 0.375, 0.625, 0.5, 0.5, 0.625, 0.5, 0.625, 0.625, 0.5, 0.625, 0.5, 0.625, 0.625, 0.625, 0.625, 0.75, 0.5, 0.75, 0.375, 0.625, 0.5, 0.625, 0.5, 0.75, 0.375, 0.75, 0.375, 0.75, 0.5, 0.75, 0.5, 0.875, 0.375, 0.875, 0.5, 0.75, 0.625, 0.75, 0.625, 0.875, 0.5, 0.875, 0.5, 0.875, 0.625, 0.875, 0.625, 1.0, 0.5, 1.0, 0.375, 0.875, 0.5, 0.875, 0.5, 1.0, 0.375, 1.0, 0.125, 0.5, 0.25, 0.5, 0.25, 0.625, 0.125, 0.625, 0.25, 0.5, 0.375, 0.5, 0.375, 0.625, 0.25, 0.625, 0.25, 0.625, 0.375, 0.625, 0.375, 0.75, 0.25, 0.75, 0.125, 0.625, 0.25, 0.625, 0.25, 0.75, 0.125, 0.75, 0.625, 0.5, 0.75, 0.5, 0.75, 0.625, 0.625, 0.625, 0.75, 0.5, 0.875, 0.5, 0.875, 0.625, 0.75, 0.625, 0.75, 0.625, 0.875, 0.625, 0.875, 0.75, 0.75, 0.75, 0.625, 0.625, 0.75, 0.625, 0.75, 0.75, 0.625, 0.75])
me_cube_014.update()

# ---- objects
ob_cube = bpy.data.objects.new('Cube', me_cube_001)
ob_cube_001 = bpy.data.objects.new('Cube.001', me_cube)
ob_cube_002 = bpy.data.objects.new('Cube.002', me_cube_002)
ob_cube_003 = bpy.data.objects.new('Cube.003', me_cube_003)
ob_cube_014 = bpy.data.objects.new('Cube.014', me_cube_014)

# ---- transforms, parenting, visibility, modifiers, constraints
ob_cube.location = (0.0, 0.0, 0.0)
ob_cube_001.location = (0.0, 0.0, 0.0)
ob_cube_002.location = (0.0, 0.0, 0.0)
ob_cube_003.location = (0.0, 0.0, 0.0)
ob_cube_014.location = (0.0, 0.0, 0.0)

# ---- collection membership
col_collection.objects.link(ob_cube)
col_collection.objects.link(ob_cube_001)
col_collection.objects.link(ob_cube_002)
col_collection.objects.link(ob_cube_003)
col_collection.objects.link(ob_cube_014)

# ---- scene / render settings (as saved in the file)
scene.frame_start = 1; scene.frame_end = 250; scene.frame_set(0)
scene.render.engine = 'BLENDER_EEVEE_NEXT'
bpy.context.view_layer.update()

# ---- added for rendering (the .blend has no active camera and no usable light): camera, sun
cam_auto = bpy.data.cameras.new('AutoCamera')
cam_auto.lens = 50.0
cam_auto.sensor_width = 36.0
cam_auto.clip_end = 1000.0
ob_auto_camera = bpy.data.objects.new('AutoCamera', cam_auto)
scene.collection.objects.link(ob_auto_camera)
ob_auto_camera.location = (4.54325, -5.38863, 4.79878)
ob_auto_camera.rotation_euler = (1.09748, -7.21219e-08, 0.694738)
scene.camera = ob_auto_camera
light_auto_sun = bpy.data.lights.new('AutoSun', 'SUN')
light_auto_sun.energy = 3.0
light_auto_sun.angle = 0.0523599
ob_auto_sun = bpy.data.objects.new('AutoSun', light_auto_sun)
scene.collection.objects.link(ob_auto_sun)
ob_auto_sun.rotation_euler = (0.872665, 0.174533, 0.523599)
bpy.context.view_layer.update()
